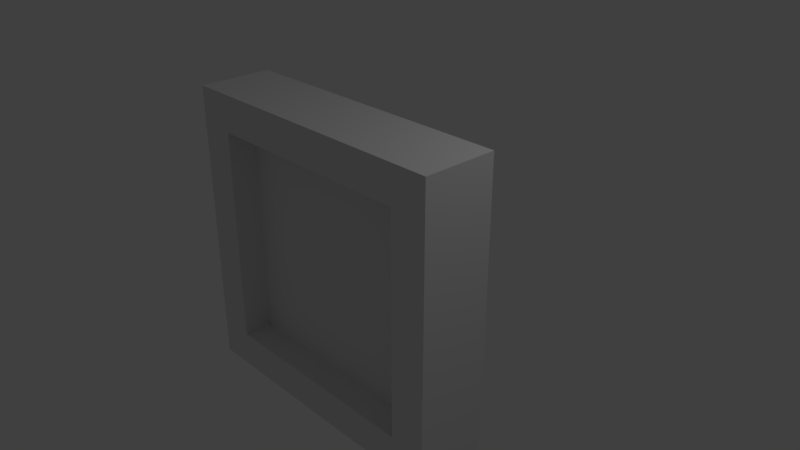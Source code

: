 # Source: Window.blend  (saved by Blender 2.79.0; exported with 4.5.12 LTS)
import bpy
from mathutils import Matrix  # noqa: F401  (used for matrix-valued properties, if any)

bpy.ops.wm.read_factory_settings(use_empty=True)
scene = bpy.context.scene
scene.name = 'Scene'

# ---- collections
col_collection_1 = bpy.data.collections.new('Collection 1'); scene.collection.children.link(col_collection_1)

# ---- materials (node trees are filled in below, after node groups)
mat_material = bpy.data.materials.new('Material')
mat_material.alpha_threshold = 0.0
mat_material.use_transparent_shadow = False
mat_material.roughness = 0.5
mat_material.line_color = (0.0, 0.0, 0.0, 1.0)

# ---- material node trees

# ---- world
world_world = bpy.data.worlds.new('World'); scene.world = world_world
world_world.color = (0.05088, 0.05088, 0.05088)
world_world.use_sun_shadow = False
world_world.sun_shadow_jitter_overblur = 0.0
world_world.cycles.sampling_method = 'MANUAL'

# ---- cameras
cam_camera = bpy.data.cameras.new('Camera')
cam_camera.clip_end = 100.0
cam_camera.lens = 35.0
cam_camera.sensor_width = 32.0
cam_camera.sensor_height = 18.0
cam_camera.ortho_scale = 7.314
cam_camera.dof.focus_distance = 0.0
cam_camera.dof.aperture_fstop = 128.0

# ---- lights
light_lamp = bpy.data.lights.new('Lamp', 'POINT')
light_lamp.transmission_factor = 0.0
light_lamp.cutoff_distance = 30.0
light_lamp.energy = 100.0
light_lamp.shadow_buffer_clip_start = 1.001
light_lamp.shadow_soft_size = 0.1
light_lamp.shadow_maximum_resolution = 0.006
light_lamp.use_absolute_resolution = True

# ---- meshes
me_cube_002 = bpy.data.meshes.new('Cube.002')
me_cube_002.from_pydata([(1.5, -0.4, -1.5), (1.5, -0.6, -1.5), (-1.5, -0.4, -1.5), (-1.5, -0.6, -1.5), (-1.5, -0.4, 1.5), (-1.5, -0.6, 1.5), (1.5, -0.4, 1.5), (1.5, -0.6, 1.5)], [], [(6, 7, 5, 4), (4, 5, 3, 2), (0, 1, 7, 6), (2, 3, 1, 0), (6, 4, 2, 0), (7, 1, 3, 5)])
_uv = me_cube_002.uv_layers.new(name='UVMap')
_uv.uv.foreach_set('vector', [0.1, 1.0, 0.06667, 1.0, 0.06667, 0.5, 0.1, 0.5, 0.03333, 1.0, 1.689e-07, 1.0, 0.0, 0.5, 0.03333, 0.5, 0.03333, 0.5, 0.06667, 0.5, 0.06667, 1.0, 0.03333, 1.0, 0.1333, 1.0, 0.1, 1.0, 0.1, 0.5, 0.1333, 0.5, 1.0, 0.0, 1.0, 0.5, 0.5, 0.5, 0.5, 1.192e-07, 0.5, 0.0, 0.5, 0.5, 1.192e-07, 0.5, 0.0, 1.391e-07])
me_cube_002.materials.append(mat_material)
me_cube_002.use_remesh_preserve_volume = False
me_cube_002.use_remesh_preserve_attributes = False
me_cube_002.use_mirror_vertex_groups = False
me_cube_002.update()
me_cube = bpy.data.meshes.new('Cube')
me_cube.from_pydata([(2.0, -8.742e-08, 2.0), (2.0, 8.742e-08, -2.0), (-2.0, 8.742e-08, -2.0), (-2.0, -8.742e-08, 2.0), (2.0, -1.0, 2.0), (2.0, -1.0, -2.0), (-2.0, -1.0, -2.0), (-2.0, -1.0, 2.0), (1.5, 1.252e-07, -1.5), (1.5, -1.0, -1.5), (-1.5, -5.364e-08, -1.5), (-1.5, -1.0, -1.5), (-1.5, -1.252e-07, 1.5), (-1.5, -1.0, 1.5), (1.5, 5.364e-08, 1.5), (1.5, -1.0, 1.5)], [], [(0, 1, 8, 14, 12, 3), (4, 7, 6, 11, 13, 15), (0, 4, 5, 1), (1, 5, 6, 2), (2, 6, 7, 3), (4, 0, 3, 7), (3, 12, 10, 8, 1, 2), (14, 15, 13, 12), (15, 9, 11, 6, 5, 4), (12, 13, 11, 10), (8, 9, 15, 14), (10, 11, 9, 8)])
_uv = me_cube.uv_layers.new(name='UVMap')
_uv.uv.foreach_set('vector', [0.9999, 0.9999, 0.0001, 0.9999, 0.1251, 0.8749, 0.8749, 0.8749, 0.8749, 0.1251, 0.9999, 0.0001003, 0.9999, 0.9999, 0.0001002, 0.9999, 9.998e-05, 0.0001003, 0.1251, 0.1251, 0.1251, 0.8749, 0.8749, 0.8749, 0.9999, 9.998e-05, 0.9999, 0.9999, 9.998e-05, 0.9999, 0.0001003, 0.0001001, 0.9999, 9.998e-05, 0.9999, 0.9999, 9.998e-05, 0.9999, 9.998e-05, 9.999e-05, 0.0001, 0.9999, 9.998e-05, 9.998e-05, 0.9999, 9.998e-05, 0.9999, 0.9999, 0.9999, 9.998e-05, 0.9999, 0.9999, 0.0001002, 0.9999, 9.998e-05, 0.0001002, 0.9999, 0.0001003, 0.8749, 0.1251, 0.1251, 0.1251, 0.1251, 0.8749, 0.0001, 0.9999, 9.998e-05, 9.998e-05, 0.0, 0.0, 0.0, 0.0, 0.0, 0.0, 0.0, 0.0, 0.8749, 0.8749, 0.8749, 0.1251, 0.1251, 0.1251, 9.998e-05, 0.0001003, 0.9999, 9.998e-05, 0.9999, 0.9999, 0.0, 0.0, 0.0, 0.0, 0.0, 0.0, 0.0, 0.0, 0.0, 0.0, 0.0, 0.0, 0.0, 0.0, 0.0, 0.0, 0.0, 0.0, 0.0, 0.0, 0.0, 0.0, 0.0, 0.0])
me_cube.materials.append(mat_material)
me_cube.use_remesh_preserve_volume = False
me_cube.use_remesh_preserve_attributes = False
me_cube.use_mirror_vertex_groups = False
me_cube.update()

# ---- objects
ob_cube_001 = bpy.data.objects.new('Cube.001', me_cube_002)
ob_cube = bpy.data.objects.new('Cube', me_cube)
ob_lamp = bpy.data.objects.new('Lamp', light_lamp)
ob_camera = bpy.data.objects.new('Camera', cam_camera)

# ---- transforms, parenting, visibility, modifiers, constraints
ob_cube_001.location = (0.0, 0.0, 0.0)
ob_cube_001.lock_rotations_4d = False
ob_cube_001.empty_display_type = 'ARROWS'
ob_cube_001.lineart.crease_threshold = 0.0
ob_cube.location = (0.0, 0.0, 0.0)
ob_cube.lock_rotations_4d = False
ob_cube.empty_display_type = 'ARROWS'
ob_cube.lineart.crease_threshold = 0.0
ob_lamp.location = (4.076, 1.005, 5.904)
ob_lamp.rotation_euler = (0.6503, 0.05522, 1.866)
ob_lamp.lock_rotations_4d = False
ob_lamp.empty_display_type = 'ARROWS'
ob_lamp.color = (0.0, 0.0, 0.0, 0.0)
ob_lamp.lineart.crease_threshold = 0.0
ob_camera.location = (7.481, -6.508, 5.344)
ob_camera.rotation_euler = (1.109, 0.0, 0.8149)
ob_camera.lock_rotations_4d = False
ob_camera.empty_display_type = 'ARROWS'
ob_camera.color = (0.0, 0.0, 0.0, 0.0)
ob_camera.display_type = 'WIRE'
ob_camera.lineart.crease_threshold = 0.0

# ---- collection membership
col_collection_1.objects.link(ob_cube_001)
col_collection_1.objects.link(ob_cube)
col_collection_1.objects.link(ob_lamp)
col_collection_1.objects.link(ob_camera)

# ---- scene / render settings (as saved in the file)
scene.camera = ob_camera
scene.frame_start = 1; scene.frame_end = 250; scene.frame_set(1)
scene.render.engine = 'BLENDER_EEVEE_NEXT'
scene.render.resolution_percentage = 50
scene.render.dither_intensity = 0.0
scene.cycles.use_denoising = False
scene.cycles.samples = 128
scene.cycles.sampling_pattern = 'TABULATED_SOBOL'
scene.cycles.use_adaptive_sampling = False
scene.cycles.use_light_tree = False
scene.cycles.blur_glossy = 0.0
scene.cycles.sample_clamp_indirect = 0.0
scene.view_settings.view_transform = 'Standard'
bpy.context.view_layer.update()
